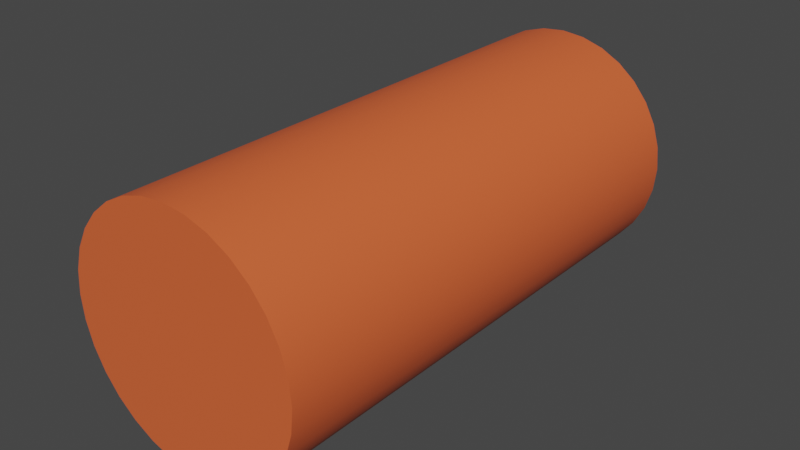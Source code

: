 # Source: cilindroLiquidoMalla.blend  (saved by Blender 2.90.8; exported with 4.5.12 LTS)
import bpy
from mathutils import Matrix  # noqa: F401  (used for matrix-valued properties, if any)

bpy.ops.wm.read_factory_settings(use_empty=True)
scene = bpy.context.scene
scene.name = 'Scene'

# ---- collections
col_collection = bpy.data.collections.new('Collection'); scene.collection.children.link(col_collection)

# ---- materials (node trees are filled in below, after node groups)
mat_material_002 = bpy.data.materials.new('Material.002')

# ---- node groups
ng_auto_smooth = bpy.data.node_groups.new('Auto Smooth', 'GeometryNodeTree')
_s = ng_auto_smooth.interface.new_socket(name='Geometry', in_out='OUTPUT', socket_type='NodeSocketGeometry')
_s = ng_auto_smooth.interface.new_socket(name='Geometry', in_out='INPUT', socket_type='NodeSocketGeometry')
_s = ng_auto_smooth.interface.new_socket(name='Angle', in_out='INPUT', socket_type='NodeSocketFloat')
_s.subtype = 'ANGLE'
_s.min_value = 0.0
_s.max_value = 3.142
ng_auto_smooth.is_modifier = True
_N = ng_auto_smooth.nodes; _L = ng_auto_smooth.links
n0 = _N.new('NodeGroupOutput'); n0.name = 'Group Output'; n0.location = (480, -100)
n1 = _N.new('NodeGroupInput'); n1.name = 'Group Input'; n1.location = (-420, -300)
n2 = _N.new('NodeGroupInput'); n2.name = 'Group Input.001'; n2.location = (-60, -100)
n3 = _N.new('GeometryNodeSetShadeSmooth'); n3.name = 'Set Shade Smooth'; n3.location = (120, -100)
n3.domain = 'EDGE'
n4 = _N.new('GeometryNodeSetShadeSmooth'); n4.name = 'Set Shade Smooth.001'; n4.location = (300, -100)
n5 = _N.new('GeometryNodeInputMeshEdgeAngle'); n5.name = 'Edge Angle'; n5.location = (-420, -220)
n6 = _N.new('GeometryNodeInputEdgeSmooth'); n6.name = 'Is Edge Smooth'; n6.location = (-60, -160)
n7 = _N.new('GeometryNodeInputShadeSmooth'); n7.name = 'Is Face Smooth'; n7.location = (-240, -340)
n8 = _N.new('FunctionNodeBooleanMath'); n8.name = 'Boolean Math'; n8.location = (-60, -220)
n9 = _N.new('FunctionNodeCompare'); n9.name = 'Compare'; n9.location = (-240, -180)
n9.operation = 'LESS_EQUAL'
_L.new(n5.outputs[0], n9.inputs[0])
_L.new(n4.outputs[0], n0.inputs[0])
_L.new(n1.outputs[1], n9.inputs[1])
_L.new(n9.outputs[0], n8.inputs[0])
_L.new(n7.outputs[0], n8.inputs[1])
_L.new(n2.outputs[0], n3.inputs[0])
_L.new(n6.outputs[0], n3.inputs[1])
_L.new(n3.outputs[0], n4.inputs[0])
_L.new(n8.outputs[0], n3.inputs[2])
n0.is_active_output = True

# ---- material node trees
mat_material_002.use_nodes = True; mat_material_002.node_tree.nodes.clear()
_N = mat_material_002.node_tree.nodes; _L = mat_material_002.node_tree.links
n0 = _N.new('ShaderNodeBsdfPrincipled'); n0.name = 'Principled BSDF'; n0.location = (10, 300)
n0.distribution = 'GGX'
n0.subsurface_method = 'BURLEY'
n0.inputs[0].default_value = (0.8, 0.1277, 0.03879, 1.0)
n0.inputs[3].default_value = 1.45
n0.inputs[27].default_value = (0.0, 0.0, 0.0, 1.0)
n0.inputs[28].default_value = 1.0
n1 = _N.new('ShaderNodeOutputMaterial'); n1.name = 'Material Output'; n1.location = (300, 300)
_L.new(n0.outputs[0], n1.inputs[0])
n1.is_active_output = True

# ---- world
world_world = bpy.data.worlds.new('World'); scene.world = world_world
world_world.use_nodes = True; world_world.node_tree.nodes.clear()
_N = world_world.node_tree.nodes; _L = world_world.node_tree.links
n0 = _N.new('ShaderNodeOutputWorld'); n0.name = 'World Output'; n0.location = (300, 300)
n1 = _N.new('ShaderNodeBackground'); n1.name = 'Background'; n1.location = (10, 300)
n1.inputs[0].default_value = (0.05088, 0.05088, 0.05088, 1.0)
_L.new(n1.outputs[0], n0.inputs[0])
n0.is_active_output = True
world_world.color = (0.05088, 0.05088, 0.05088)
world_world.use_sun_shadow = False
world_world.sun_shadow_jitter_overblur = 0.0

# ---- meshes
me_tuborecto_001 = bpy.data.meshes.new('TuboRecto.001')
me_tuborecto_001.from_pydata([(-2.328e-10, 0.4601, 1.788e-07), (0.08976, 0.4512, 1.788e-07), (0.1761, 0.4251, 1.788e-07), (0.2556, 0.3825, 1.788e-07), (0.3253, 0.3253, 1.788e-07), (0.3825, 0.2556, 1.788e-07), (0.4251, 0.1761, 1.788e-07), (0.4512, 0.08976, 1.788e-07), (0.4601, -5.96e-08, 1.788e-07), (0.4512, -0.08976, 1.788e-07), (0.4251, -0.1761, 1.788e-07), (0.3825, -0.2556, 1.788e-07), (0.3253, -0.3253, 1.788e-07), (0.2556, -0.3825, 1.788e-07), (0.1761, -0.4251, 1.788e-07), (0.08976, -0.4512, 1.788e-07), (-2.328e-10, -0.4601, 1.788e-07), (-0.08976, -0.4512, 1.788e-07), (-0.1761, -0.4251, 1.788e-07), (-0.2556, -0.3825, 1.788e-07), (-0.3253, -0.3253, 1.788e-07), (-0.3825, -0.2556, 1.788e-07), (-0.4251, -0.1761, 1.788e-07), (-0.4512, -0.08976, 1.788e-07), (-0.4601, -5.96e-08, 1.788e-07), (-0.4512, 0.08976, 1.788e-07), (-0.4251, 0.1761, 1.788e-07), (-0.3825, 0.2556, 1.788e-07), (-0.3253, 0.3253, 1.788e-07), (-0.2556, 0.3825, 1.788e-07), (-0.1761, 0.4251, 1.788e-07), (-0.08976, 0.4512, 1.788e-07), (-2.328e-10, 0.4601, -1.988), (-0.08976, 0.4512, -1.988), (-0.1761, 0.4251, -1.988), (-0.2556, 0.3825, -1.988), (-0.3253, 0.3253, -1.988), (-0.3825, 0.2556, -1.988), (-0.4251, 0.1761, -1.988), (-0.4512, 0.08976, -1.988), (-0.4601, -5.96e-08, -1.988), (-0.4512, -0.08976, -1.988), (-0.4251, -0.1761, -1.988), (-0.3825, -0.2556, -1.988), (-0.3253, -0.3253, -1.988), (-0.2556, -0.3825, -1.988), (-0.1761, -0.4251, -1.988), (-0.08976, -0.4512, -1.988), (-2.328e-10, -0.4601, -1.988), (0.08976, -0.4512, -1.988), (0.1761, -0.4251, -1.988), (0.2556, -0.3825, -1.988), (0.3253, -0.3253, -1.988), (0.3825, -0.2556, -1.988), (0.4251, -0.1761, -1.988), (0.4512, -0.08976, -1.988), (0.4601, -5.96e-08, -1.988), (0.4512, 0.08976, -1.988), (0.4251, 0.1761, -1.988), (0.3825, 0.2556, -1.988), (0.3253, 0.3253, -1.988), (0.2556, 0.3825, -1.988), (0.1761, 0.4251, -1.988), (0.08976, 0.4512, -1.988)], [], [(12, 52, 53, 11), (21, 43, 44, 20), (16, 48, 49, 15), (4, 60, 61, 3), (14, 50, 51, 13), (29, 35, 36, 28), (13, 51, 52, 12), (18, 46, 47, 17), (24, 40, 41, 23), (5, 59, 60, 4), (25, 39, 40, 24), (19, 45, 46, 18), (31, 33, 34, 30), (3, 61, 62, 2), (28, 36, 37, 27), (0, 32, 33, 31), (9, 55, 56, 8), (26, 38, 39, 25), (11, 53, 54, 10), (7, 57, 58, 6), (10, 54, 55, 9), (2, 62, 63, 1), (30, 34, 35, 29), (6, 58, 59, 5), (8, 56, 57, 7), (17, 47, 48, 16), (27, 37, 38, 26), (22, 42, 43, 21), (23, 41, 42, 22), (20, 44, 45, 19), (1, 63, 32, 0), (15, 49, 50, 14), (35, 37, 36), (32, 34, 33), (32, 35, 34), (62, 61, 32), (38, 40, 39), (32, 38, 35), (58, 61, 59), (59, 61, 60), (58, 32, 61), (50, 53, 51), (38, 32, 56), (1, 0, 2), (38, 54, 40), (56, 58, 57), (56, 32, 58), (56, 54, 38), (54, 56, 55), (40, 42, 41), (54, 42, 40), (53, 42, 54), (53, 43, 42), (43, 53, 50), (51, 53, 52), (43, 45, 44), (43, 46, 45), (35, 38, 37), (50, 46, 43), (49, 46, 50), (49, 47, 46), (48, 47, 49), (62, 32, 63), (0, 29, 3), (31, 30, 0), (10, 24, 23), (30, 29, 0), (4, 3, 5), (3, 27, 5), (29, 27, 3), (28, 27, 29), (6, 5, 7), (14, 12, 20), (27, 25, 7), (26, 25, 27), (8, 7, 25), (8, 25, 24), (9, 8, 24), (9, 24, 10), (7, 5, 27), (10, 23, 22), (11, 10, 22), (11, 22, 21), (12, 11, 21), (12, 21, 20), (13, 12, 14), (20, 18, 14), (19, 18, 20), (15, 14, 18), (15, 18, 17), (16, 15, 17), (0, 3, 2)])
me_tuborecto_001.polygons.foreach_set('use_smooth', [1, 1, 1, 1, 1, 1, 1, 1, 1, 1, 1, 1, 1, 1, 1, 1, 1, 1, 1, 1, 1, 1, 1, 1, 1, 1, 1, 1, 1, 1, 1, 1, 0, 0, 0, 0, 0, 0, 0, 0, 0, 0, 0, 0, 0, 0, 0, 0, 0, 0, 0, 0, 0, 0, 0, 0, 0, 0, 0, 0, 0, 0, 0, 0, 0, 0, 0, 0, 0, 0, 0, 0, 0, 0, 0, 0, 0, 0, 0, 0, 0, 0, 0, 0, 0, 0, 0, 0, 0, 0, 0, 0])
me_tuborecto_001.materials.append(mat_material_002)
me_tuborecto_001.use_remesh_fix_poles = True
me_tuborecto_001.use_remesh_preserve_attributes = False
me_tuborecto_001.use_mirror_x = True
me_tuborecto_001.update()

# ---- objects
ob_tuborecto_001 = bpy.data.objects.new('TuboRecto.001', me_tuborecto_001)

# ---- transforms, parenting, visibility, modifiers, constraints
ob_tuborecto_001.location = (2.328e-10, 0.0, 0.0)
ob_tuborecto_001.rotation_euler = (1.571, -0.0, 0.0)
ob_tuborecto_001.lineart.crease_threshold = 0.0
ob_tuborecto_001.use_mesh_mirror_x = True
_m = ob_tuborecto_001.modifiers.new('Auto Smooth', 'NODES')
_m.node_group = ng_auto_smooth
_gi = [s.identifier for s in ng_auto_smooth.interface.items_tree if s.item_type == 'SOCKET' and s.in_out == 'INPUT']
_m[_gi[1]] = 0.5236  # Angle

# ---- collection membership
col_collection.objects.link(ob_tuborecto_001)

# ---- scene / render settings (as saved in the file)
scene.frame_start = 1; scene.frame_end = 250; scene.frame_set(1)
scene.render.engine = 'CYCLES'
scene.cycles.use_denoising = False
scene.cycles.samples = 128
scene.cycles.sampling_pattern = 'TABULATED_SOBOL'
scene.cycles.use_adaptive_sampling = False
scene.cycles.use_light_tree = False
scene.view_settings.view_transform = 'Filmic'
bpy.context.view_layer.update()

# ---- added for rendering (the .blend has no active camera and no usable light): camera, sun
cam_auto = bpy.data.cameras.new('AutoCamera')
cam_auto.lens = 50.0
cam_auto.sensor_width = 36.0
cam_auto.clip_end = 1000.0
ob_auto_camera = bpy.data.objects.new('AutoCamera', cam_auto)
scene.collection.objects.link(ob_auto_camera)
ob_auto_camera.location = (2.19862, -1.64417, 1.7589)
ob_auto_camera.rotation_euler = (1.09748, -7.21219e-08, 0.694738)
scene.camera = ob_auto_camera
light_auto_sun = bpy.data.lights.new('AutoSun', 'SUN')
light_auto_sun.energy = 3.0
light_auto_sun.angle = 0.0523599
ob_auto_sun = bpy.data.objects.new('AutoSun', light_auto_sun)
scene.collection.objects.link(ob_auto_sun)
ob_auto_sun.rotation_euler = (0.872665, 0.174533, 0.523599)
bpy.context.view_layer.update()
